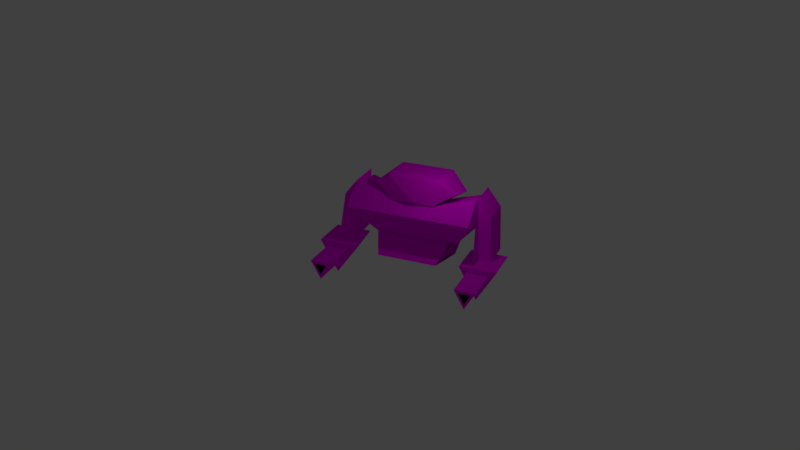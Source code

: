 # Source: HulkDemo.blend  (saved by Blender 2.81.16; exported with 4.5.12 LTS)
import bpy
from mathutils import Matrix  # noqa: F401  (used for matrix-valued properties, if any)

bpy.ops.wm.read_factory_settings(use_empty=True)
scene = bpy.context.scene
scene.name = 'Scene'

# ---- collections
col_collection_1 = bpy.data.collections.new('Collection 1'); scene.collection.children.link(col_collection_1)

# ---- images (referenced by path relative to the original .blend; pixels are not part of the script)
import os
ASSET_DIR = os.environ.get("B2B_ASSET_DIR", "")  # directory of the original .blend (textures are referenced by path, not embedded)
HERE = os.path.dirname(os.path.abspath(__file__))  # packed textures are extracted next to this script under _unpacked/

def load_image(name, relpath, width, height, colorspace="sRGB"):
    """Load a texture the original file referenced (path relative to the .blend, or extracted next to this script)."""
    p = next((c for c in (os.path.join(HERE, relpath), os.path.join(ASSET_DIR, relpath)) if relpath and os.path.exists(c)), "")
    if p:
        img = bpy.data.images.load(p, check_existing=True)
        img.name = name
    else:  # same state as the original file: an image datablock whose file is absent (Cycles renders it pink)
        img = bpy.data.images.new(name, width, height)
        img.source = "FILE"
        img.filepath = "//" + (relpath or name)
    img.colorspace_settings.name = colorspace
    return img
img_rbot010_png = load_image('rbot010.png', 'rbot010.png', 1024, 1024, 'sRGB')
img_rbot012_png = load_image('rbot012.png', 'rbot012.png', 1024, 1024, 'sRGB')
img_rbot011_png = load_image('rbot011.png', 'rbot011.png', 1024, 1024, 'sRGB')

# ---- materials (node trees are filled in below, after node groups)
mat_rbot010 = bpy.data.materials.new('RBOT010')
mat_rbot010.alpha_threshold = 0.0
mat_rbot010.use_transparent_shadow = False
mat_rbot010.roughness = 0.5
mat_rbot012 = bpy.data.materials.new('RBOT012')
mat_rbot012.alpha_threshold = 0.0
mat_rbot012.use_transparent_shadow = False
mat_rbot012.roughness = 0.5
mat_black = bpy.data.materials.new('BLACK')
mat_black.alpha_threshold = 0.0
mat_black.use_transparent_shadow = False
mat_black.diffuse_color = (0.0, 0.0, 0.0, 1.0)
mat_black.roughness = 0.5
mat_rbot011 = bpy.data.materials.new('RBOT011')
mat_rbot011.alpha_threshold = 0.0
mat_rbot011.use_transparent_shadow = False
mat_rbot011.roughness = 0.5

# ---- material node trees
mat_rbot010.use_nodes = True; mat_rbot010.node_tree.nodes.clear()
_N = mat_rbot010.node_tree.nodes; _L = mat_rbot010.node_tree.links
n0 = _N.new('ShaderNodeOutputMaterial'); n0.name = 'Material Output'; n0.location = (300, 300)
n1 = _N.new('ShaderNodeBsdfDiffuse'); n1.name = 'Diffuse BSDF'; n1.location = (10, 300)
n1.inputs[1].default_value = 0.5
n2 = _N.new('ShaderNodeTexImage'); n2.name = 'Image Texture'; n2.location = (-190, 280)
n2.image = img_rbot010_png
n2.interpolation = 'Closest'
_L.new(n1.outputs[0], n0.inputs[0])
_L.new(n2.outputs[0], n1.inputs[0])
n0.is_active_output = True
mat_rbot012.use_nodes = True; mat_rbot012.node_tree.nodes.clear()
_N = mat_rbot012.node_tree.nodes; _L = mat_rbot012.node_tree.links
n0 = _N.new('ShaderNodeOutputMaterial'); n0.name = 'Material Output'; n0.location = (300, 300)
n1 = _N.new('ShaderNodeBsdfDiffuse'); n1.name = 'Diffuse BSDF'; n1.location = (10, 300)
n1.inputs[1].default_value = 0.5
n2 = _N.new('ShaderNodeTexImage'); n2.name = 'Image Texture'; n2.location = (-280, 280)
n2.image = img_rbot012_png
n2.interpolation = 'Closest'
_L.new(n1.outputs[0], n0.inputs[0])
_L.new(n2.outputs[0], n1.inputs[0])
n0.is_active_output = True
mat_rbot011.use_nodes = True; mat_rbot011.node_tree.nodes.clear()
_N = mat_rbot011.node_tree.nodes; _L = mat_rbot011.node_tree.links
n0 = _N.new('ShaderNodeOutputMaterial'); n0.name = 'Material Output'; n0.location = (300, 300)
n1 = _N.new('ShaderNodeBsdfDiffuse'); n1.name = 'Diffuse BSDF'; n1.location = (10, 300)
n1.inputs[1].default_value = 0.5
n2 = _N.new('ShaderNodeTexImage'); n2.name = 'Image Texture'; n2.location = (-280, 280)
n2.image = img_rbot011_png
n2.interpolation = 'Closest'
_L.new(n1.outputs[0], n0.inputs[0])
_L.new(n2.outputs[0], n1.inputs[0])
n0.is_active_output = True

# ---- world
world_world = bpy.data.worlds.new('World'); scene.world = world_world
world_world.color = (0.05088, 0.05088, 0.05088)
world_world.use_sun_shadow = False
world_world.sun_shadow_jitter_overblur = 0.0
world_world.cycles.sampling_method = 'MANUAL'

# ---- cameras
cam_camera = bpy.data.cameras.new('Camera')
cam_camera.clip_end = 100.0
cam_camera.lens = 35.0
cam_camera.sensor_width = 32.0
cam_camera.sensor_height = 18.0
cam_camera.ortho_scale = 7.314
cam_camera.dof.focus_distance = 0.0
cam_camera.dof.aperture_fstop = 128.0

# ---- lights
light_lamp = bpy.data.lights.new('Lamp', 'POINT')
light_lamp.transmission_factor = 0.0
light_lamp.cutoff_distance = 30.0
light_lamp.energy = 100.0
light_lamp.shadow_buffer_clip_start = 1.001
light_lamp.shadow_soft_size = 0.1
light_lamp.shadow_maximum_resolution = 0.006
light_lamp.use_absolute_resolution = True

# ---- meshes
me_heh0_002 = bpy.data.meshes.new('heh0.002')
me_heh0_002.from_pydata([(-1.717, -2.069, -1.502), (2.846, 0.188, 0.04044), (2.496, -0.3623, -0.7635), (2.283, 1.453, -0.02519), (1.238, -0.3623, -0.7635), (-2.701, 0.188, 0.04044), (-3.713, -2.073, 1.241), (-2.496, -0.3623, -0.7635), (-1.238, -0.3623, -0.7635), (3.713, -2.073, 1.241), (-2.307, 1.453, -0.02519), (-1.717, 1.528, -2.349), (1.238, 2.073, 0.2439), (-3.713, 2.073, 0.2439), (-1.238, 1.942, 1.048), (-1.238, -0.6154, 1.589), (1.238, 1.942, 1.048), (1.238, -0.6154, 1.589), (-1.238, 2.073, 0.2439), (3.713, 2.073, 0.2439), (-3.713, 1.942, 1.809), (3.713, 1.942, 1.809), (-1.238, -2.073, 1.241), (3.713, -0.6154, 2.349), (1.238, -2.073, 1.241), (-3.713, -0.6154, 2.349), (1.863, -2.069, -1.502), (1.863, 1.528, -2.349)], [], [(0, 26, 3, 10), (1, 26, 27), (2, 19, 9), (10, 11, 5), (3, 26, 1, 27), (7, 13, 18, 12, 19, 2, 4, 8), (8, 24, 22), (6, 8, 22), (4, 24, 8), (4, 9, 24), (9, 4, 2), (10, 3, 27, 11), (14, 20, 25, 15), (15, 17, 16, 14), (14, 12, 18), (16, 12, 14), (16, 19, 12), (14, 18, 20), (21, 19, 16), (24, 17, 22), (22, 15, 6), (22, 17, 15), (23, 21, 16, 17), (6, 15, 25), (24, 23, 17), (20, 18, 13), (9, 23, 24), (20, 13, 6, 25), (23, 9, 19, 21), (11, 27, 26, 0), (11, 0, 5), (8, 6, 7), (13, 7, 6), (0, 10, 5)])
_uv = me_heh0_002.uv_layers.new(name='UVMap')
_uv.uv.foreach_set('vector', [-0.1166, 0.05252, 1.15, 0.05252, 1.021, 0.3674, -0.02672, 0.3674, 1.15, 0.3131, 1.15, 0.05252, 1.15, 0.04852, 1.07, 0.185, 1.348, 0.4331, 1.348, 0.6786, -0.02672, 0.3674, -0.1166, 0.04852, -0.1166, 0.3131, 1.021, 0.3674, 1.15, 0.05252, 1.15, 0.3131, 1.15, 0.04852, -0.06987, 0.185, -0.3478, 0.4331, 0.2174, 0.4331, 0.7826, 0.4331, 1.348, 0.4331, 1.07, 0.185, 0.7826, 0.185, 0.2174, 0.185, 0.2174, 0.185, 0.7826, 0.6786, 0.2174, 0.6786, -0.3478, 0.6786, 0.2174, 0.185, 0.2174, 0.6786, 0.7826, 0.185, 0.7826, 0.6786, 0.2174, 0.185, 0.7826, 0.185, 1.348, 0.6786, 0.7826, 0.6786, 1.348, 0.6786, 0.7826, 0.185, 1.07, 0.185, -0.02672, 0.3674, 1.021, 0.3674, 1.15, 0.04852, -0.1166, 0.04852, 0.2174, 0.6311, -0.3478, 0.8184, -0.3478, 0.9515, 0.2174, 0.7641, 0.2174, 0.7641, 0.7826, 0.7641, 0.7826, 0.6311, 0.2174, 0.6311, 0.2174, 0.6311, 0.7826, 0.4331, 0.2174, 0.4331, 0.7826, 0.6311, 0.7826, 0.4331, 0.2174, 0.6311, 0.7826, 0.6311, 1.348, 0.4331, 0.7826, 0.4331, 0.2174, 0.6311, 0.2174, 0.4331, -0.3478, 0.8184, 1.348, 0.8184, 1.348, 0.4331, 0.7826, 0.6311, 0.7826, 0.6786, 0.7826, 0.7641, 0.2174, 0.6786, 0.2174, 0.6786, 0.2174, 0.7641, -0.3478, 0.6786, 0.2174, 0.6786, 0.7826, 0.7641, 0.2174, 0.7641, 1.348, 0.9515, 1.348, 0.8184, 0.7826, 0.6311, 0.7826, 0.7641, -0.3478, 0.6786, 0.2174, 0.7641, -0.3478, 0.9515, 0.7826, 0.6786, 1.348, 0.9515, 0.7826, 0.7641, -0.3478, 0.8184, 0.2174, 0.4331, -0.3478, 0.4331, 1.348, 0.6786, 1.348, 0.9515, 0.7826, 0.6786, -0.3478, 0.8184, -0.3478, 0.4331, -0.3478, 0.6786, -0.3478, 0.9515, 1.348, 0.9515, 1.348, 0.6786, 1.348, 0.4331, 1.348, 0.8184, -0.1166, 0.04852, 1.15, 0.04852, 1.15, 0.05252, -0.1166, 0.05252, -0.1166, 0.04852, -0.1166, 0.05252, -0.1166, 0.3131, 0.2174, 0.185, -0.3478, 0.6786, -0.06987, 0.185, -0.3478, 0.4331, -0.06987, 0.185, -0.3478, 0.6786, -0.1166, 0.05252, -0.02672, 0.3674, -0.1166, 0.3131])
me_heh0_002.materials.append(mat_rbot010)
me_heh0_002.use_remesh_preserve_volume = False
me_heh0_002.use_remesh_preserve_attributes = False
me_heh0_002.use_mirror_vertex_groups = False
me_heh0_002.update()
me_heh4_003 = bpy.data.meshes.new('heh4.003')
me_heh4_003.from_pydata([(-0.02806, -1.27, -2.537), (-0.02806, 1.062, 1.115), (-0.02806, 0.6998, -2.537), (1.047, 0.6998, -2.537), (-0.02806, -0.9079, 1.115), (1.047, -1.27, -2.537), (0.8082, -0.9079, 0.04985), (0.8082, 1.062, 0.04985)], [], [(6, 0, 5), (4, 0, 6), (7, 2, 1), (3, 2, 7), (0, 2, 3, 5), (4, 1, 2, 0), (6, 7, 1, 4), (5, 3, 7, 6)])
_uv = me_heh4_003.uv_layers.new(name='UVMap')
_uv.uv.foreach_set('vector', [0.5566, 0.6175, 0.4313, 0.2179, 0.5687, 0.2179, 0.4062, 0.7821, 0.4313, 0.2179, 0.5566, 0.6175, 0.9601, 0.6175, 0.09381, 0.2179, 0.06873, 0.7821, 0.9062, 0.2179, 0.09381, 0.2179, 0.9601, 0.6175, 0.4313, 0.2179, 0.09381, 0.2179, 0.9062, 0.2179, 0.5687, 0.2179, 0.4062, 0.7821, 0.06873, 0.7821, 0.09381, 0.2179, 0.4313, 0.2179, 0.5566, 0.6175, 0.9601, 0.6175, 0.06873, 0.7821, 0.4062, 0.7821, 0.5687, 0.2179, 0.9062, 0.2179, 0.9601, 0.6175, 0.5566, 0.6175])
me_heh4_003.materials.append(mat_rbot010)
me_heh4_003.use_remesh_preserve_volume = False
me_heh4_003.use_remesh_preserve_attributes = False
me_heh4_003.use_mirror_vertex_groups = False
me_heh4_003.update()
me_heh5 = bpy.data.meshes.new('heh5')
me_heh5.from_pydata([(1.12, 0.8116, 0.6918), (1.12, -1.52, 0.6918), (0.0002289, -1.544, -0.6876), (0.6281, -3.753, 0.3999), (0.6281, -1.544, 0.3999), (-0.6276, -3.753, 0.3999), (-0.6276, -1.544, 0.3999), (0.0, -1.52, -1.248), (-1.12, 0.8116, 0.6918), (0.0, 1.39, -0.8857), (0.0002289, -3.753, -0.6876), (0.3564, -3.767, 0.2349), (0.002029, -3.767, -0.3789), (-0.3523, -3.767, 0.2349), (-1.12, -1.52, 0.6918)], [], [(1, 9, 0), (1, 14, 7), (2, 4, 3, 10), (4, 6, 5, 3), (6, 2, 10, 5), (7, 9, 1), (7, 8, 9), (14, 8, 7), (9, 8, 0), (3, 5, 10), (11, 13, 12), (0, 8, 14, 1)])
me_heh5.polygons.foreach_set('material_index', [0, 0, 1, 1, 1, 0, 0, 0, 0, 1, 2, 0])
_uv = me_heh5.uv_layers.new(name='UVMap')
_uv.uv.foreach_set('vector', [0.6364, 0.0, 1.0, 0.8585, 0.6364, 1.0, 0.6364, 0.0, 0.3636, 0.0, 1.0, 0.0, 4.578e-05, 0.02563, 0.3451, 0.02563, 0.3451, 0.9991, 4.578e-05, 0.9991, 0.3451, 0.02563, 0.6548, 0.02563, 0.6548, 0.9991, 0.3451, 0.9991, 0.6548, 0.02563, 4.578e-05, 0.02563, 4.578e-05, 0.9991, 0.6548, 0.9991, 1.0, 0.0, 1.0, 0.8585, 0.6364, 0.0, 1.0, 0.0, 0.3636, 1.0, 1.0, 0.8585, 0.3636, 0.0, 0.3636, 1.0, 1.0, 0.0, 1.0, 0.8585, 0.3636, 1.0, 0.6364, 1.0, 0.3451, 0.9991, 0.6548, 0.9991, 4.578e-05, 0.9991, 0.0, 0.0, 0.0, 0.0, 0.0, 0.0, 0.6364, 1.0, 0.3636, 1.0, 0.3636, 0.0, 0.6364, 0.0])
me_heh5.materials.append(mat_rbot010)
me_heh5.materials.append(mat_rbot012)
me_heh5.materials.append(mat_black)
me_heh5.use_remesh_preserve_volume = False
me_heh5.use_remesh_preserve_attributes = False
me_heh5.use_mirror_vertex_groups = False
me_heh5.update()
me_heh2_003 = bpy.data.meshes.new('heh2.003')
me_heh2_003.from_pydata([(-1.008, -1.27, -2.51), (0.06717, -1.27, -2.51), (0.06717, -0.9078, 1.142), (0.06717, 0.6999, -2.51), (-0.7691, 1.062, 0.07712), (-1.008, 0.6999, -2.51), (0.06717, 1.062, 1.142), (-0.7691, -0.9078, 0.07712)], [], [(1, 7, 0), (1, 2, 7), (3, 4, 6), (3, 5, 4), (3, 1, 0, 5), (3, 6, 2, 1), (6, 4, 7, 2), (4, 5, 0, 7)])
_uv = me_heh2_003.uv_layers.new(name='UVMap')
_uv.uv.foreach_set('vector', [0.559, 0.2178, 0.4292, 0.6174, 0.422, 0.2178, 0.559, 0.2178, 0.5817, 0.782, 0.4292, 0.6174, 0.9183, 0.2178, 0.05051, 0.6174, 0.941, 0.782, 0.9183, 0.2178, 0.1048, 0.2178, 0.05051, 0.6174, 0.9183, 0.2178, 0.559, 0.2178, 0.422, 0.2178, 0.1048, 0.2178, 0.9183, 0.2178, 0.941, 0.782, 0.5817, 0.782, 0.559, 0.2178, 0.941, 0.782, 0.05051, 0.6174, 0.4292, 0.6174, 0.5817, 0.782, 0.05051, 0.6174, 0.1048, 0.2178, 0.422, 0.2178, 0.4292, 0.6174])
me_heh2_003.materials.append(mat_rbot010)
me_heh2_003.use_remesh_preserve_volume = False
me_heh2_003.use_remesh_preserve_attributes = False
me_heh2_003.use_mirror_vertex_groups = False
me_heh2_003.update()
me_heh3_003 = bpy.data.meshes.new('heh3.003')
me_heh3_003.from_pydata([(0.0, 1.39, -0.8855), (-1.12, 0.8117, 0.692), (-1.12, -1.519, 0.692), (-0.0002289, -3.753, -0.6875), (-0.6281, -1.543, 0.4), (0.6276, -1.543, 0.4), (-0.0002289, -1.543, -0.6875), (0.0, -1.519, -1.248), (1.12, 0.8117, 0.692), (0.6276, -3.753, 0.4), (-0.6281, -3.753, 0.4), (0.3542, -3.767, 0.2351), (-0.0002289, -3.767, -0.3787), (-0.3546, -3.767, 0.2351), (1.12, -1.519, 0.692)], [], [(0, 2, 1), (14, 2, 7), (10, 4, 6, 3), (9, 5, 4, 10), (3, 6, 5, 9), (0, 7, 2), (8, 7, 0), (8, 14, 7), (8, 0, 1), (9, 10, 3), (11, 13, 12), (14, 8, 1, 2)])
me_heh3_003.polygons.foreach_set('material_index', [0, 0, 1, 1, 1, 0, 0, 0, 0, 1, 2, 0])
_uv = me_heh3_003.uv_layers.new(name='UVMap')
_uv.uv.foreach_set('vector', [0.9929, 0.8585, 0.3655, 0.0, 0.3655, 1.0, 0.6383, 0.0, 0.3655, 0.0, 0.9955, 0.0, 0.6546, 0.9991, 0.6546, 0.02563, 0.0005798, 0.02563, 0.0005798, 0.9991, 0.3448, 0.9991, 0.3448, 0.02563, 0.6546, 0.02563, 0.6546, 0.9991, 0.0005798, 0.9991, 0.0005798, 0.02563, 0.3448, 0.02563, 0.3448, 0.9991, 0.9929, 0.8585, 0.9955, 0.0, 0.3655, 0.0, 0.6383, 1.0, 0.9955, 0.0, 0.9929, 0.8585, 0.6383, 1.0, 0.6383, 0.0, 0.9955, 0.0, 0.6383, 1.0, 0.9929, 0.8585, 0.3655, 1.0, 0.3448, 0.9991, 0.6546, 0.9991, 0.0005798, 0.9991, 0.0, 0.0, 0.0, 0.0, 0.0, 0.0, 0.6383, 0.0, 0.6383, 1.0, 0.3655, 1.0, 0.3655, 0.0])
me_heh3_003.materials.append(mat_rbot010)
me_heh3_003.materials.append(mat_rbot012)
me_heh3_003.materials.append(mat_black)
me_heh3_003.use_remesh_preserve_volume = False
me_heh3_003.use_remesh_preserve_attributes = False
me_heh3_003.use_mirror_vertex_groups = False
me_heh3_003.update()
me_heh1_003 = bpy.data.meshes.new('heh1.003')
me_heh1_003.from_pydata([(1.146, 1.354, -1.248), (-1.169, 1.354, -1.248), (1.574, 1.354, 0.8414), (-2.518, 1.357, -0.3797), (-2.518, -0.7103, 0.1661), (-1.598, 1.354, 0.8414), (2.495, 1.357, -0.3797), (1.146, -0.9397, -0.7023), (1.574, -0.9397, 0.8414), (-0.01158, -1.357, -0.345), (2.495, -0.7103, 0.1661), (-1.598, -0.9397, 0.8414), (-1.169, -0.9397, -0.7023)], [], [(8, 6, 2), (0, 10, 7), (10, 6, 8), (2, 0, 1), (2, 6, 0), (12, 4, 1), (2, 1, 3), (4, 5, 3), (11, 5, 4), (2, 3, 5), (6, 10, 0), (1, 4, 3), (9, 12, 7), (9, 8, 11), (9, 7, 10), (9, 10, 8), (9, 11, 4), (9, 4, 12), (7, 12, 1, 0), (2, 5, 11, 8)])
me_heh1_003.polygons.foreach_set('material_index', [0, 0, 0, 0, 0, 0, 0, 0, 0, 0, 0, 0, 0, 0, 1, 1, 1, 1, 0, 0])
_uv = me_heh1_003.uv_layers.new(name='UVMap')
_uv.uv.foreach_set('vector', [0.9279, 0.8584, 1.176, 0.4395, 0.9279, 0.8584, 0.8124, 0.1416, 1.176, 0.6268, 0.8124, 0.3288, 1.176, 0.6268, 1.176, 0.4395, 0.9279, 0.8584, 0.9279, 0.8584, 0.8124, 0.1416, 0.1876, 0.1416, 0.9279, 0.8584, 1.176, 0.4395, 0.8124, 0.1416, 0.1876, 0.3288, -0.1763, 0.6268, 0.1876, 0.1416, 0.9279, 0.8584, 0.1876, 0.1416, -0.1763, 0.4395, -0.1763, 0.6268, 0.07205, 0.8584, -0.1763, 0.4395, 0.07205, 0.8584, 0.07205, 0.8584, -0.1763, 0.6268, 0.9279, 0.8584, -0.1763, 0.4395, 0.07205, 0.8584, 1.176, 0.4395, 1.176, 0.6268, 0.8124, 0.1416, 0.1876, 0.1416, -0.1763, 0.6268, -0.1763, 0.4395, 0.5, 0.4514, 0.1876, 0.3288, 0.8124, 0.3288, 0.5, 0.4514, 0.9279, 0.8584, 0.07205, 0.8584, 1.095, 0.1859, 0.5543, -0.08479, -0.07497, 0.5732, 1.095, 0.1859, -0.07497, 0.5732, 0.3545, 1.085, 1.085, 0.1859, 0.3447, 1.085, -0.08479, 0.5732, 1.085, 0.1859, -0.08479, 0.5732, 0.5445, -0.08479, 1.489, 0.965, 1.025, 0.965, 1.025, 0.4926, 1.489, 0.4926, 0.9279, 0.8584, 0.07205, 0.8584, 0.07205, 0.8584, 0.9279, 0.8584])
me_heh1_003.materials.append(mat_rbot010)
me_heh1_003.materials.append(mat_rbot011)
me_heh1_003.use_remesh_preserve_volume = False
me_heh1_003.use_remesh_preserve_attributes = False
me_heh1_003.use_mirror_vertex_groups = False
me_heh1_003.update()

# ---- objects
ob_body = bpy.data.objects.new('Body', me_heh0_002)
ob_leftarm = bpy.data.objects.new('LeftArm', me_heh4_003)
ob_leftgun = bpy.data.objects.new('LeftGun', me_heh5)
ob_gun1 = bpy.data.objects.new('gun1', None)
ob_rightarm = bpy.data.objects.new('RightArm', me_heh2_003)
ob_rightgun = bpy.data.objects.new('RightGun', me_heh3_003)
ob_gun0 = bpy.data.objects.new('gun0', None)
ob_head = bpy.data.objects.new('Head', me_heh1_003)
ob_lamp = bpy.data.objects.new('Lamp', light_lamp)
ob_camera = bpy.data.objects.new('Camera', cam_camera)

# ---- transforms, parenting, visibility, modifiers, constraints
ob_body.location = (-0.0, -0.0, 0.0)
ob_body.lineart.crease_threshold = 0.0
ob_leftarm.parent = ob_body
ob_leftarm.location = (3.742, 0.4109, 1.286)
ob_leftarm.lineart.crease_threshold = 0.0
ob_leftgun.parent = ob_leftarm
ob_leftgun.location = (0.6263, -0.8982, -3.229)
ob_leftgun.lineart.crease_threshold = 0.0
ob_gun1.parent = ob_leftgun
ob_gun1.location = (0.002029, -3.841, -0.07196)
ob_gun1.empty_image_offset = (0.0, 0.0)
ob_gun1.lineart.crease_threshold = 0.0
ob_rightarm.parent = ob_body
ob_rightarm.location = (-3.781, 0.4109, 1.258)
ob_rightarm.lineart.crease_threshold = 0.0
ob_rightgun.parent = ob_rightarm
ob_rightgun.location = (-0.6107, -0.8983, -3.202)
ob_rightgun.lineart.crease_threshold = 0.0
ob_gun0.parent = ob_rightgun
ob_gun0.location = (-0.026, -3.841, -0.07182)
ob_gun0.empty_image_offset = (0.0, 0.0)
ob_gun0.lineart.crease_threshold = 0.0
ob_head.parent = ob_body
ob_head.location = (-0.0, 0.0656, 2.314)
ob_head.lineart.crease_threshold = 0.0
ob_lamp.location = (3.145, -2.844, 5.928)
ob_lamp.rotation_euler = (0.6503, 0.05522, 1.866)
ob_lamp.lock_rotations_4d = False
ob_lamp.empty_display_type = 'ARROWS'
ob_lamp.color = (0.0, 0.0, 0.0, 0.0)
ob_lamp.lineart.crease_threshold = 0.0
ob_camera.location = (16.81, -44.24, 21.43)
ob_camera.rotation_euler = (1.143, -0.01333, 0.3925)
ob_camera.lock_rotations_4d = False
ob_camera.empty_display_type = 'ARROWS'
ob_camera.color = (0.0, 0.0, 0.0, 0.0)
ob_camera.display_type = 'WIRE'
ob_camera.lineart.crease_threshold = 0.0

# ---- collection membership
col_collection_1.objects.link(ob_body)
col_collection_1.objects.link(ob_leftarm)
col_collection_1.objects.link(ob_leftgun)
col_collection_1.objects.link(ob_gun1)
col_collection_1.objects.link(ob_rightarm)
col_collection_1.objects.link(ob_rightgun)
col_collection_1.objects.link(ob_gun0)
col_collection_1.objects.link(ob_head)
col_collection_1.objects.link(ob_lamp)
col_collection_1.objects.link(ob_camera)

# ---- scene / render settings (as saved in the file)
scene.camera = ob_camera
scene.frame_start = 0; scene.frame_end = 4; scene.frame_set(1)
scene.render.engine = 'BLENDER_EEVEE_NEXT'
scene.render.resolution_percentage = 50
scene.render.dither_intensity = 0.0
scene.cycles.use_denoising = False
scene.cycles.samples = 128
scene.cycles.sampling_pattern = 'TABULATED_SOBOL'
scene.cycles.light_sampling_threshold = 0.0
scene.cycles.use_adaptive_sampling = False
scene.cycles.use_light_tree = False
scene.cycles.blur_glossy = 0.0
scene.cycles.sample_clamp_indirect = 0.0
scene.view_settings.view_transform = 'Standard'
bpy.context.view_layer.update()
